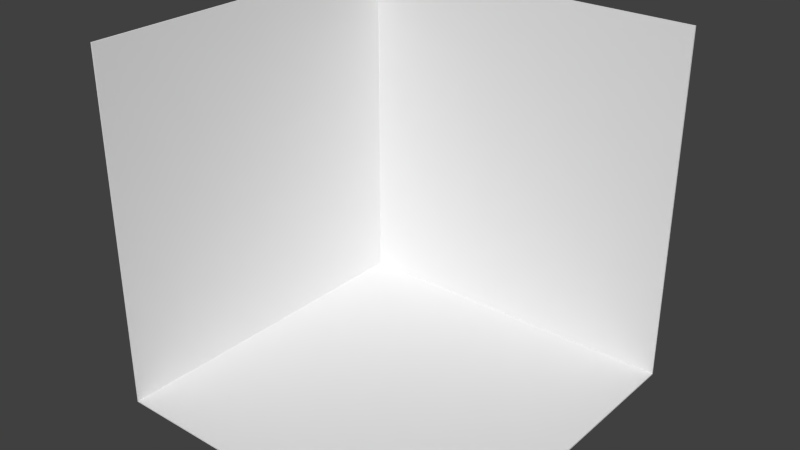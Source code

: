 # Source: BLENDER_2_Waende.blend  (saved by Blender 2.73.0; exported with 4.5.12 LTS)
import bpy
from mathutils import Matrix  # noqa: F401  (used for matrix-valued properties, if any)

bpy.ops.wm.read_factory_settings(use_empty=True)
scene = bpy.context.scene
scene.name = 'Scene'

# ---- collections
col_collection_1 = bpy.data.collections.new('Collection 1'); scene.collection.children.link(col_collection_1)

# ---- world
world_world = bpy.data.worlds.new('World'); scene.world = world_world
world_world.color = (0.05088, 0.05088, 0.05088)
world_world.use_sun_shadow = False
world_world.sun_shadow_jitter_overblur = 0.0
world_world.cycles.sampling_method = 'MANUAL'
world_world.cycles.sample_map_resolution = 256

# ---- meshes
me_cube_001 = bpy.data.meshes.new('Cube.001')
me_cube_001.from_pydata([(-1.0, -1.0, -1.0), (-1.0, 1.0, -1.0), (1.0, 1.0, -1.0), (1.0, -1.0, -1.0), (-1.0, -1.0, 1.0), (-1.0, 1.0, 1.0), (1.0, 1.0, 1.0), (-0.9929, -1.0, -0.9929), (-0.9942, 0.9942, -0.9942), (1.0, 0.9929, -0.9929), (1.0, -1.0, -0.99), (-0.99, -1.0, 1.0), (-0.9929, 0.9929, 1.0), (1.0, 0.99, 1.0)], [], [(4, 5, 1, 0), (5, 6, 2, 1), (0, 1, 2, 3), (7, 8, 12, 11), (8, 9, 13, 12), (10, 9, 8, 7), (4, 0, 7, 11), (5, 4, 11, 12), (6, 5, 12, 13), (2, 6, 13, 9), (3, 2, 9, 10), (0, 3, 10, 7)])
me_cube_001.use_remesh_preserve_volume = False
me_cube_001.use_remesh_preserve_attributes = False
me_cube_001.use_mirror_vertex_groups = False
me_cube_001.update()

# ---- objects
ob_weltabschnitt_2_waende = bpy.data.objects.new('Weltabschnitt_2_Waende', me_cube_001)

# ---- transforms, parenting, visibility, modifiers, constraints
ob_weltabschnitt_2_waende.location = (0.0, 0.0, -0.01)
ob_weltabschnitt_2_waende.lineart.crease_threshold = 0.0

# ---- collection membership
col_collection_1.objects.link(ob_weltabschnitt_2_waende)

# ---- scene / render settings (as saved in the file)
scene.frame_start = 1; scene.frame_end = 250; scene.frame_set(1)
scene.render.engine = 'BLENDER_EEVEE_NEXT'
scene.render.resolution_percentage = 50
scene.render.dither_intensity = 0.0
scene.cycles.use_denoising = False
scene.cycles.samples = 10
scene.cycles.sampling_pattern = 'TABULATED_SOBOL'
scene.cycles.light_sampling_threshold = 0.0
scene.cycles.use_adaptive_sampling = False
scene.cycles.use_light_tree = False
scene.cycles.blur_glossy = 0.0
scene.cycles.pixel_filter_type = 'GAUSSIAN'
scene.cycles.sample_clamp_indirect = 0.0
scene.view_settings.view_transform = 'Standard'
bpy.context.view_layer.update()

# ---- added for rendering (the .blend has no active camera and no usable light): camera, sun
cam_auto = bpy.data.cameras.new('AutoCamera')
cam_auto.lens = 50.0
cam_auto.sensor_width = 36.0
cam_auto.clip_end = 1000.0
ob_auto_camera = bpy.data.objects.new('AutoCamera', cam_auto)
scene.collection.objects.link(ob_auto_camera)
ob_auto_camera.location = (3.20507, -3.84609, 2.55406)
ob_auto_camera.rotation_euler = (1.09748, -7.21219e-08, 0.694738)
scene.camera = ob_auto_camera
light_auto_sun = bpy.data.lights.new('AutoSun', 'SUN')
light_auto_sun.energy = 3.0
light_auto_sun.angle = 0.0523599
ob_auto_sun = bpy.data.objects.new('AutoSun', light_auto_sun)
scene.collection.objects.link(ob_auto_sun)
ob_auto_sun.rotation_euler = (0.872665, 0.174533, 0.523599)
bpy.context.view_layer.update()
